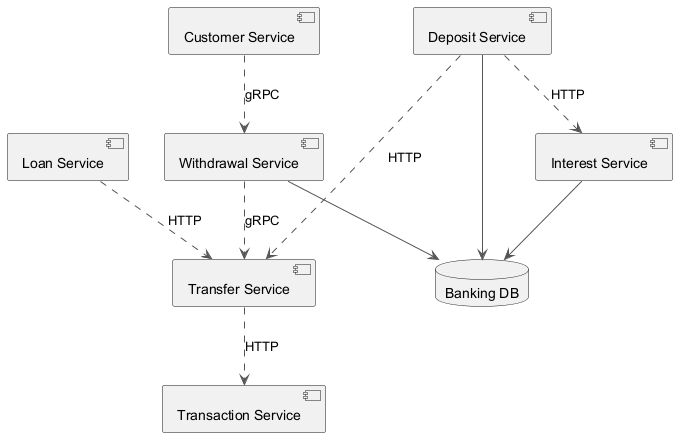

The diagram above was rendered by PlantUML. Its source (embedded in the PNG):
@startuml
skinparam backgroundColor #FFFFFF
skinparam classBackgroundColor #F3E5F5
skinparam classBorderColor #6A1B9A
skinparam ArrowColor #555555
component "Customer Service" as C_CustomerService
component "Transfer Service" as C_TransferService
component "Loan Service" as C_LoanService
component "Withdrawal Service" as C_WithdrawalService
component "Deposit Service" as C_DepositService
component "Transaction Service" as C_TransactionService
component "Interest Service" as C_InterestService
database "Banking DB" as DB_banking
C_WithdrawalService --> DB_banking
C_DepositService --> DB_banking
C_InterestService --> DB_banking
C_DepositService ..> C_InterestService : HTTP
C_CustomerService ..> C_WithdrawalService : gRPC
C_DepositService ..> C_TransferService : HTTP
C_WithdrawalService ..> C_TransferService : gRPC
C_TransferService ..> C_TransactionService : HTTP
C_LoanService ..> C_TransferService : HTTP
@enduml